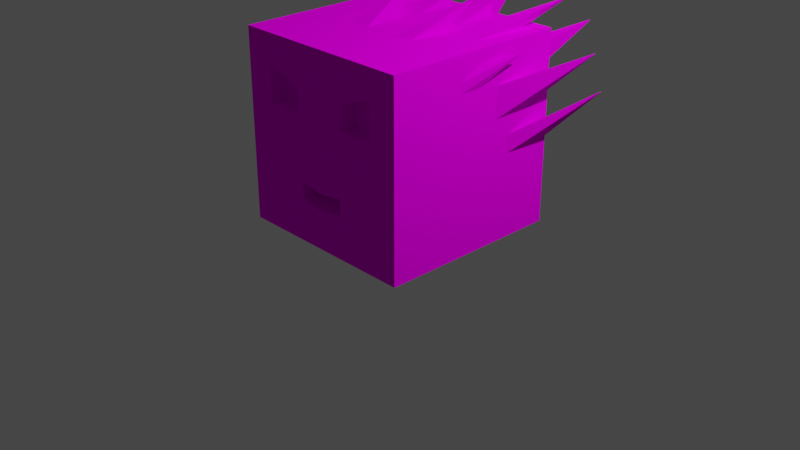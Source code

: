 # Source: 4.blend  (saved by Blender 3.0.42; exported with 4.5.12 LTS)
import bpy
from mathutils import Matrix  # noqa: F401  (used for matrix-valued properties, if any)

bpy.ops.wm.read_factory_settings(use_empty=True)
scene = bpy.context.scene
scene.name = 'Scene'

# ---- collections
col_collection = bpy.data.collections.new('Collection'); scene.collection.children.link(col_collection)

# ---- images (referenced by path relative to the original .blend; pixels are not part of the script)
import os
ASSET_DIR = os.environ.get("B2B_ASSET_DIR", "")  # directory of the original .blend (textures are referenced by path, not embedded)
HERE = os.path.dirname(os.path.abspath(__file__))  # packed textures are extracted next to this script under _unpacked/

def load_image(name, relpath, width, height, colorspace="sRGB"):
    """Load a texture the original file referenced (path relative to the .blend, or extracted next to this script)."""
    p = next((c for c in (os.path.join(HERE, relpath), os.path.join(ASSET_DIR, relpath)) if relpath and os.path.exists(c)), "")
    if p:
        img = bpy.data.images.load(p, check_existing=True)
        img.name = name
    else:  # same state as the original file: an image datablock whose file is absent (Cycles renders it pink)
        img = bpy.data.images.new(name, width, height)
        img.source = "FILE"
        img.filepath = "//" + (relpath or name)
    img.colorspace_settings.name = colorspace
    return img
img_low_poly__pallet_png = load_image('_low_poly__pallet.png', '_low_poly__pallet.png', 1024, 1024, 'sRGB')

# ---- materials (node trees are filled in below, after node groups)
mat_material = bpy.data.materials.new('Material')
mat_material.alpha_threshold = 0.0
mat_material.use_transparent_shadow = False
mat_material.line_color = (0.0, 0.0, 0.0, 1.0)

# ---- material node trees
mat_material.use_nodes = True; mat_material.node_tree.nodes.clear()
_N = mat_material.node_tree.nodes; _L = mat_material.node_tree.links
n0 = _N.new('ShaderNodeOutputMaterial'); n0.name = 'Material Output'; n0.location = (300, 300)
n1 = _N.new('ShaderNodeBsdfDiffuse'); n1.name = 'Диффузный BSDF'; n1.location = (10, 300)
n1.inputs[1].default_value = 0.4
n2 = _N.new('ShaderNodeTexImage'); n2.name = 'Изображение-текстура'; n2.location = (-280, 280)
n2.image = img_low_poly__pallet_png
_L.new(n1.outputs[0], n0.inputs[0])
_L.new(n2.outputs[0], n1.inputs[0])
n0.is_active_output = True

# ---- world
world_world = bpy.data.worlds.new('World'); scene.world = world_world
world_world.use_nodes = True; world_world.node_tree.nodes.clear()
_N = world_world.node_tree.nodes; _L = world_world.node_tree.links
n0 = _N.new('ShaderNodeOutputWorld'); n0.name = 'World Output'; n0.location = (300, 300)
n1 = _N.new('ShaderNodeBackground'); n1.name = 'Background'; n1.location = (10, 300)
n1.inputs[0].default_value = (0.05088, 0.05088, 0.05088, 1.0)
_L.new(n1.outputs[0], n0.inputs[0])
n0.is_active_output = True
world_world.color = (0.05088, 0.05088, 0.05088)
world_world.use_sun_shadow = False
world_world.sun_shadow_jitter_overblur = 0.0

# ---- cameras
cam_camera = bpy.data.cameras.new('Camera')
cam_camera.clip_end = 100.0
cam_camera.ortho_scale = 7.314

# ---- lights
light_light = bpy.data.lights.new('Light', 'POINT')
light_light.transmission_factor = 0.0
light_light.energy = 1000.0
light_light.shadow_soft_size = 0.1
light_light.shadow_maximum_resolution = 0.006
light_light.use_absolute_resolution = True

# ---- meshes
me_cube = bpy.data.meshes.new('Cube')
me_cube.from_pydata([(-1.0, 1.0, 1.0), (-1.0, 1.0, -1.0), (0.0, 1.0, -1.0), (0.0, -1.0, 1.0), (0.0, -1.0, -1.0), (0.0, 1.0, 1.0), (-0.2685, -1.0, -0.5443), (-0.6971, -1.0, 0.6971), (-0.6971, -1.0, 0.3029), (-0.2685, -1.0, -0.3717), (-1.0, -1.0, 1.0), (-0.3029, -0.8243, 0.5589), (-0.3029, -1.0, 0.5589), (-0.3029, -1.0, 0.3029), (-0.3029, -0.8243, 0.3029), (-0.6971, -0.8243, 0.3029), (-0.6971, -0.8243, 0.6971), (-1.0, -1.0, -1.0), (-1.0, -1.0, 0.0), (0.0, -1.0, -0.5865), (0.0, -1.0, -0.4135), (0.0, -0.7796, -0.4135), (0.0, -0.7796, -0.5865), (-0.2685, -0.7796, -0.5443), (-0.2685, -0.7796, -0.3717), (-0.446, 0.5692, 1.262), (-0.446, 0.5538, 1.262), (-0.4537, 0.5692, 1.262), (-0.4537, 0.5538, 1.262), (-0.3986, -0.2361, 1.0), (-0.1784, 0.2042, 1.0), (-0.1784, -0.2361, 1.0), (-0.3986, 0.2042, 1.0), (-1.296, 1.305, 0.7518), (-1.296, 1.312, 0.7453), (-1.296, 1.312, 0.7518), (-1.296, 1.305, 0.7453), (-1.0, 0.2799, 0.2775), (-1.0, 0.2799, 0.6033), (-1.0, 0.6057, 0.2775), (-1.0, 0.6057, 0.6033), (-0.9795, 1.597, 0.9525), (-0.9795, 1.597, 0.9445), (-0.9859, 1.597, 0.9445), (-0.9859, 1.597, 0.9525), (-0.5545, 1.0, 0.747), (-0.5545, 1.0, 0.475), (-0.7739, 1.0, 0.475), (-0.7739, 1.0, 0.747), (-0.814, 0.813, 1.0), (-0.5068, 0.1988, 1.0), (-0.5068, 0.813, 1.0), (-0.814, 0.1988, 1.0), (-0.9252, 1.307, 1.22), (-0.9293, 1.307, 1.22), (-0.9293, 1.315, 1.22), (-0.9252, 1.315, 1.22), (-0.1536, 1.0, 1.0), (-0.1536, 1.0, 0.6927), (0.0, 1.0, 0.6927), (0.0, 1.0, 1.0), (0.0, 1.0, 0.6927), (-0.1536, 1.0, 0.6927), (-0.1536, 1.0, 1.0), (0.0, 1.0, 1.0), (0.0, 1.702, 1.218), (-0.002024, 1.702, 1.218), (-0.002024, 1.702, 1.222), (0.0, 1.702, 1.222), (-0.4164, 1.0, 0.6071), (-0.4164, 1.0, 0.184), (-0.2163, 1.0, 0.184), (-0.2163, 1.0, 0.6071), (-0.4795, 1.618, 0.703), (-0.4813, 1.618, 0.703), (-0.4813, 1.618, 0.7068), (-0.4795, 1.618, 0.7068), (-0.3673, 0.854, 1.0), (-0.1679, 0.4553, 1.0), (-0.1679, 0.854, 1.0), (-0.3673, 0.4553, 1.0), (-0.2691, 0.9989, 1.1), (-0.2661, 0.9989, 1.1), (-0.2661, 0.9928, 1.1), (-0.2691, 0.9928, 1.1), (-1.0, 0.8889, 0.08384), (-1.0, 0.8889, -0.1075), (-1.0, 0.4511, 0.08384), (-1.0, 0.4511, -0.1075), (-1.0, 0.4511, -0.01183), (-1.292, 1.454, 0.331), (-1.292, 1.439, 0.331), (-1.292, 1.439, 0.3342), (-1.292, 1.439, 0.3373), (-1.292, 1.454, 0.3373), (-1.0, 0.02781, 0.8516), (-1.0, 0.02781, 0.6347), (-1.0, -0.1891, 0.6347), (-1.0, -0.1891, 0.7432), (-1.099, 0.4852, 0.8866), (-1.099, 0.4754, 0.8866), (-1.099, 0.4754, 0.8915), (-1.099, 0.4754, 0.8964), (-1.099, 0.4852, 0.8964)], [], [(5, 0, 10, 3), (8, 13, 14, 15), (1, 0, 5, 2), (1, 2, 4, 17), (17, 18, 10, 0, 1), (6, 9, 18, 17, 4, 19), (7, 12, 3, 10), (15, 14, 11, 16), (7, 8, 15, 16), (12, 7, 16, 11), (13, 12, 11, 14), (23, 22, 21, 24), (9, 6, 23, 24), (6, 19, 22, 23), (20, 9, 24, 21), (29, 31, 27, 25), (31, 30, 28, 27), (32, 29, 25, 26), (30, 32, 26, 28), (28, 26, 25, 27), (30, 31, 29, 32), (9, 20, 3, 12, 13, 8, 7, 10, 18), (38, 40, 35, 33), (39, 37, 36, 34), (36, 33, 35, 34), (37, 39, 40, 38), (47, 48, 44, 43), (48, 45, 41, 44), (45, 46, 42, 41), (46, 47, 43, 42), (43, 44, 41, 42), (47, 46, 45, 48), (51, 50, 52, 49), (56, 55, 54, 53), (51, 49, 55, 56), (52, 50, 53, 54), (50, 51, 56, 53), (49, 52, 54, 55), (40, 39, 34, 35), (37, 38, 33, 36), (58, 59, 60, 57), (62, 63, 67, 66), (58, 57, 63, 62), (57, 60, 64, 63), (60, 59, 61, 64), (59, 58, 62, 61), (66, 67, 68, 65), (63, 64, 68, 67), (64, 61, 65, 68), (61, 62, 66, 65), (70, 71, 72, 69), (74, 75, 76, 73), (70, 69, 75, 74), (69, 72, 76, 75), (72, 71, 73, 76), (71, 70, 74, 73), (79, 78, 80, 77), (84, 83, 82, 81), (79, 77, 83, 84), (80, 78, 81, 82), (78, 79, 84, 81), (77, 80, 82, 83), (88, 86, 85, 87, 89), (91, 92, 93, 94, 90), (85, 86, 90, 94), (89, 87, 93, 92), (88, 89, 92, 91), (87, 85, 94, 93), (86, 88, 91, 90), (100, 101, 102, 103, 99), (95, 96, 99, 103), (97, 98, 101, 100), (101, 98, 95, 103), (96, 97, 100, 99)])
_uv = me_cube.uv_layers.new(name='UVMap')
_uv.uv.foreach_set('vector', [0.8039, 0.8639, 0.8084, 0.8639, 0.8084, 0.8728, 0.8039, 0.8728, 0.7986, 0.8728, 0.7981, 0.8728, 0.7981, 0.8728, 0.7986, 0.8728, 0.7904, 0.8549, 0.7994, 0.8549, 0.7994, 0.8594, 0.7904, 0.8594, 0.7815, 0.8639, 0.7859, 0.8639, 0.7859, 0.8728, 0.7815, 0.8728, 0.7904, 0.8459, 0.7949, 0.8459, 0.7994, 0.8459, 0.7994, 0.8549, 0.7904, 0.8549, 0.7881, 0.8728, 0.7901, 0.8728, 0.7949, 0.8728, 0.7815, 0.8728, 0.7859, 0.8728, 0.7886, 0.8728, 0.8034, 0.8728, 0.8021, 0.8728, 0.8039, 0.8728, 0.8084, 0.8728, 0.6969, 0.4492, 0.6934, 0.4492, 0.7227, 0.4492, 0.7322, 0.4492, 0.8034, 0.8728, 0.7986, 0.8728, 0.7986, 0.8728, 0.8034, 0.8728, 0.8021, 0.8728, 0.8034, 0.8728, 0.8034, 0.8728, 0.8021, 0.8728, 0.7981, 0.8728, 0.8021, 0.8728, 0.8021, 0.8728, 0.7981, 0.8728, 0.7178, 0.4705, 0.7183, 0.4705, 0.7201, 0.4705, 0.7198, 0.4705, 0.7901, 0.8728, 0.7881, 0.8728, 0.7881, 0.8728, 0.7901, 0.8728, 0.7881, 0.8728, 0.7886, 0.8728, 0.7886, 0.8728, 0.7881, 0.8728, 0.7904, 0.8728, 0.7901, 0.8728, 0.7901, 0.8728, 0.7904, 0.8728, 0.4705, 0.5447, 0.466, 0.5447, 0.466, 0.5447, 0.4705, 0.5447, 0.466, 0.5447, 0.466, 0.5357, 0.466, 0.5357, 0.466, 0.5447, 0.4705, 0.5357, 0.4705, 0.5447, 0.4705, 0.5447, 0.4705, 0.5357, 0.466, 0.5357, 0.4705, 0.5357, 0.4705, 0.5357, 0.466, 0.5357, 0.466, 0.5357, 0.4705, 0.5357, 0.4705, 0.5447, 0.466, 0.5447, 0.466, 0.5357, 0.466, 0.5447, 0.4705, 0.5447, 0.4705, 0.5357, 0.7901, 0.8728, 0.7904, 0.8728, 0.8039, 0.8728, 0.8021, 0.8728, 0.7981, 0.8728, 0.7986, 0.8728, 0.8034, 0.8728, 0.8084, 0.8728, 0.7949, 0.8728, 0.4205, 0.5393, 0.4205, 0.5482, 0.4205, 0.5482, 0.4205, 0.5393, 0.4115, 0.5482, 0.4115, 0.5393, 0.4115, 0.5393, 0.4115, 0.5482, 0.4115, 0.5393, 0.4205, 0.5393, 0.4205, 0.5482, 0.4115, 0.5482, 0.4115, 0.5393, 0.4115, 0.5482, 0.4205, 0.5482, 0.4205, 0.5393, 0.56, 0.4643, 0.5689, 0.4643, 0.5689, 0.4643, 0.56, 0.4643, 0.5689, 0.4643, 0.5689, 0.4688, 0.5689, 0.4688, 0.5689, 0.4643, 0.5689, 0.4688, 0.56, 0.4688, 0.56, 0.4688, 0.5689, 0.4688, 0.56, 0.4688, 0.56, 0.4643, 0.56, 0.4643, 0.56, 0.4688, 0.56, 0.4643, 0.5689, 0.4643, 0.5689, 0.4688, 0.56, 0.4688, 0.56, 0.4643, 0.56, 0.4688, 0.5689, 0.4688, 0.5689, 0.4643, 0.4855, 0.4732, 0.4855, 0.4822, 0.49, 0.4822, 0.49, 0.4732, 0.4855, 0.4732, 0.49, 0.4732, 0.49, 0.4822, 0.4855, 0.4822, 0.4855, 0.4732, 0.49, 0.4732, 0.49, 0.4732, 0.4855, 0.4732, 0.49, 0.4822, 0.4855, 0.4822, 0.4855, 0.4822, 0.49, 0.4822, 0.4855, 0.4822, 0.4855, 0.4732, 0.4855, 0.4732, 0.4855, 0.4822, 0.49, 0.4732, 0.49, 0.4822, 0.49, 0.4822, 0.49, 0.4732, 0.4205, 0.5482, 0.4115, 0.5482, 0.4115, 0.5482, 0.4205, 0.5482, 0.4115, 0.5393, 0.4205, 0.5393, 0.4205, 0.5393, 0.4115, 0.5393, 0.6205, 0.4506, 0.6205, 0.4551, 0.6295, 0.4551, 0.6295, 0.4506, 0.6205, 0.4506, 0.6295, 0.4506, 0.6295, 0.4506, 0.6205, 0.4506, 0.6205, 0.4506, 0.6295, 0.4506, 0.6295, 0.4506, 0.6205, 0.4506, 0.6295, 0.4506, 0.6295, 0.4551, 0.6295, 0.4551, 0.6295, 0.4506, 0.6295, 0.4551, 0.6205, 0.4551, 0.6205, 0.4551, 0.6295, 0.4551, 0.6205, 0.4551, 0.6205, 0.4506, 0.6205, 0.4506, 0.6205, 0.4551, 0.6205, 0.4506, 0.6295, 0.4506, 0.6295, 0.4551, 0.6205, 0.4551, 0.6295, 0.4506, 0.6295, 0.4551, 0.6295, 0.4551, 0.6295, 0.4506, 0.6295, 0.4551, 0.6205, 0.4551, 0.6205, 0.4551, 0.6295, 0.4551, 0.6205, 0.4551, 0.6205, 0.4506, 0.6205, 0.4506, 0.6205, 0.4551, 0.5541, 0.5346, 0.5541, 0.5391, 0.5631, 0.5391, 0.5631, 0.5346, 0.5541, 0.5346, 0.5631, 0.5346, 0.5631, 0.5391, 0.5541, 0.5391, 0.5541, 0.5346, 0.5631, 0.5346, 0.5631, 0.5346, 0.5541, 0.5346, 0.5631, 0.5346, 0.5631, 0.5391, 0.5631, 0.5391, 0.5631, 0.5346, 0.5631, 0.5391, 0.5541, 0.5391, 0.5541, 0.5391, 0.5631, 0.5391, 0.5541, 0.5391, 0.5541, 0.5346, 0.5541, 0.5346, 0.5541, 0.5391, 0.466, 0.4459, 0.466, 0.4549, 0.4705, 0.4549, 0.4705, 0.4459, 0.466, 0.4459, 0.4705, 0.4459, 0.4705, 0.4549, 0.466, 0.4549, 0.466, 0.4459, 0.4705, 0.4459, 0.4705, 0.4459, 0.466, 0.4459, 0.4705, 0.4549, 0.466, 0.4549, 0.466, 0.4549, 0.4705, 0.4549, 0.466, 0.4549, 0.466, 0.4459, 0.466, 0.4459, 0.466, 0.4549, 0.4705, 0.4459, 0.4705, 0.4549, 0.4705, 0.4549, 0.4705, 0.4459, 0.5365, 0.5178, 0.5365, 0.5268, 0.5455, 0.5268, 0.5455, 0.5178, 0.541, 0.5178, 0.5365, 0.5178, 0.541, 0.5178, 0.5455, 0.5178, 0.5455, 0.5268, 0.5365, 0.5268, 0.5455, 0.5268, 0.5365, 0.5268, 0.5365, 0.5268, 0.5455, 0.5268, 0.541, 0.5178, 0.5455, 0.5178, 0.5455, 0.5178, 0.541, 0.5178, 0.5365, 0.5178, 0.541, 0.5178, 0.541, 0.5178, 0.5365, 0.5178, 0.5455, 0.5178, 0.5455, 0.5268, 0.5455, 0.5268, 0.5455, 0.5178, 0.5365, 0.5268, 0.5365, 0.5178, 0.5365, 0.5178, 0.5365, 0.5268, 0.3998, 0.5471, 0.4043, 0.5471, 0.4088, 0.5471, 0.4088, 0.5561, 0.3998, 0.5561, 0.4088, 0.5561, 0.3998, 0.5561, 0.3998, 0.5561, 0.4088, 0.5561, 0.3998, 0.5471, 0.4043, 0.5471, 0.4043, 0.5471, 0.3998, 0.5471, 0.4043, 0.5471, 0.4043, 0.5471, 0.4088, 0.5561, 0.4088, 0.5561, 0.3998, 0.5561, 0.3998, 0.5471, 0.3998, 0.5471, 0.3998, 0.5561])
me_cube.materials.append(mat_material)
me_cube.use_remesh_preserve_volume = False
me_cube.use_remesh_preserve_attributes = False
me_cube.use_mirror_vertex_groups = False
me_cube.update()

# ---- objects
ob_cube = bpy.data.objects.new('Cube', me_cube)
ob_light = bpy.data.objects.new('Light', light_light)
ob_camera = bpy.data.objects.new('Camera', cam_camera)

# ---- transforms, parenting, visibility, modifiers, constraints
ob_cube.location = (0.0, 0.0, 1.0)
ob_cube.lock_rotations_4d = False
ob_cube.empty_display_type = 'ARROWS'
ob_cube.lineart.crease_threshold = 0.0
_m = ob_cube.modifiers.new('Симметрия', 'MIRROR')
ob_light.location = (4.076, 1.005, 5.904)
ob_light.rotation_euler = (0.6503, 0.05522, 1.866)
ob_light.lock_rotations_4d = False
ob_light.empty_display_type = 'ARROWS'
ob_light.color = (0.0, 0.0, 0.0, 0.0)
ob_light.lineart.crease_threshold = 0.0
ob_camera.location = (7.359, -6.926, 4.958)
ob_camera.rotation_euler = (1.109, 0.0, 0.8149)
ob_camera.lock_rotations_4d = False
ob_camera.empty_display_type = 'ARROWS'
ob_camera.color = (0.0, 0.0, 0.0, 0.0)
ob_camera.display_type = 'WIRE'
ob_camera.lineart.crease_threshold = 0.0

# ---- collection membership
col_collection.objects.link(ob_cube)
col_collection.objects.link(ob_light)
col_collection.objects.link(ob_camera)

# ---- scene / render settings (as saved in the file)
scene.camera = ob_camera
scene.frame_start = 1; scene.frame_end = 250; scene.frame_set(1)
scene.render.engine = 'BLENDER_EEVEE_NEXT'
scene.cycles.sampling_pattern = 'TABULATED_SOBOL'
scene.cycles.use_light_tree = False
scene.view_settings.view_transform = 'Filmic'
bpy.context.view_layer.update()
